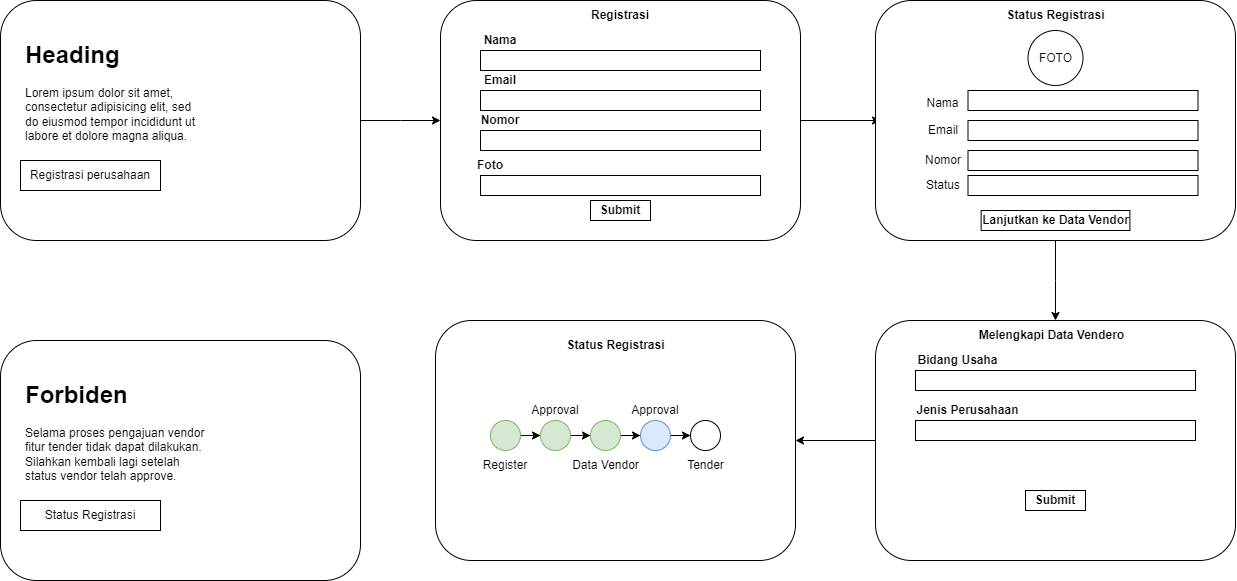

The diagram above was exported from draw.io. Its source (the exported page's mxGraphModel, read from the mxfile embedded in the PNG):
<mxGraphModel dx="1050" dy="569" grid="1" gridSize="10" guides="1" tooltips="1" connect="1" arrows="1" fold="1" page="1" pageScale="1" pageWidth="850" pageHeight="1100" math="0" shadow="0">
  <root>
    <mxCell id="0" />
    <mxCell id="1" parent="0" />
    <mxCell id="NoPBTeVQXHyHTGzCv2CT-6" value="" style="edgeStyle=orthogonalEdgeStyle;rounded=0;orthogonalLoop=1;jettySize=auto;html=1;" edge="1" parent="1" source="NoPBTeVQXHyHTGzCv2CT-2">
      <mxGeometry relative="1" as="geometry">
        <mxPoint x="480" y="180" as="targetPoint" />
      </mxGeometry>
    </mxCell>
    <mxCell id="NoPBTeVQXHyHTGzCv2CT-2" value="" style="rounded=1;whiteSpace=wrap;html=1;" vertex="1" parent="1">
      <mxGeometry x="40" y="60" width="360" height="240" as="geometry" />
    </mxCell>
    <mxCell id="NoPBTeVQXHyHTGzCv2CT-3" value="&lt;h1&gt;Heading&lt;/h1&gt;&lt;p&gt;Lorem ipsum dolor sit amet, consectetur adipisicing elit, sed do eiusmod tempor incididunt ut labore et dolore magna aliqua.&lt;/p&gt;" style="text;html=1;strokeColor=none;fillColor=none;spacing=5;spacingTop=-20;whiteSpace=wrap;overflow=hidden;rounded=0;" vertex="1" parent="1">
      <mxGeometry x="60" y="95" width="190" height="120" as="geometry" />
    </mxCell>
    <mxCell id="NoPBTeVQXHyHTGzCv2CT-4" value="Registrasi perusahaan" style="rounded=0;whiteSpace=wrap;html=1;" vertex="1" parent="1">
      <mxGeometry x="60" y="220" width="140" height="30" as="geometry" />
    </mxCell>
    <mxCell id="NoPBTeVQXHyHTGzCv2CT-20" value="" style="edgeStyle=orthogonalEdgeStyle;rounded=0;orthogonalLoop=1;jettySize=auto;html=1;" edge="1" parent="1">
      <mxGeometry relative="1" as="geometry">
        <mxPoint x="840" y="180" as="sourcePoint" />
        <mxPoint x="920" y="180" as="targetPoint" />
      </mxGeometry>
    </mxCell>
    <mxCell id="NoPBTeVQXHyHTGzCv2CT-51" value="" style="edgeStyle=orthogonalEdgeStyle;rounded=0;orthogonalLoop=1;jettySize=auto;html=1;" edge="1" parent="1" source="NoPBTeVQXHyHTGzCv2CT-33">
      <mxGeometry relative="1" as="geometry">
        <mxPoint x="1095" y="380" as="targetPoint" />
      </mxGeometry>
    </mxCell>
    <mxCell id="NoPBTeVQXHyHTGzCv2CT-33" value="" style="rounded=1;whiteSpace=wrap;html=1;" vertex="1" parent="1">
      <mxGeometry x="915" y="60" width="360" height="240" as="geometry" />
    </mxCell>
    <mxCell id="NoPBTeVQXHyHTGzCv2CT-34" value="&lt;b&gt;Status Registrasi&lt;/b&gt;" style="text;html=1;strokeColor=none;fillColor=none;align=center;verticalAlign=middle;whiteSpace=wrap;rounded=0;" vertex="1" parent="1">
      <mxGeometry x="1037.5" y="60" width="115" height="30" as="geometry" />
    </mxCell>
    <mxCell id="NoPBTeVQXHyHTGzCv2CT-44" value="FOTO" style="ellipse;whiteSpace=wrap;html=1;aspect=fixed;" vertex="1" parent="1">
      <mxGeometry x="1067.5" y="90" width="55" height="55" as="geometry" />
    </mxCell>
    <mxCell id="NoPBTeVQXHyHTGzCv2CT-48" value="" style="group" vertex="1" connectable="0" parent="1">
      <mxGeometry x="945" y="150" width="292.5" height="105" as="geometry" />
    </mxCell>
    <mxCell id="NoPBTeVQXHyHTGzCv2CT-35" value="Nama" style="text;html=1;strokeColor=none;fillColor=none;align=center;verticalAlign=middle;whiteSpace=wrap;rounded=0;" vertex="1" parent="NoPBTeVQXHyHTGzCv2CT-48">
      <mxGeometry width="75" height="25" as="geometry" />
    </mxCell>
    <mxCell id="NoPBTeVQXHyHTGzCv2CT-36" value="" style="rounded=0;whiteSpace=wrap;html=1;" vertex="1" parent="NoPBTeVQXHyHTGzCv2CT-48">
      <mxGeometry x="62.5" width="230" height="20" as="geometry" />
    </mxCell>
    <mxCell id="NoPBTeVQXHyHTGzCv2CT-37" value="Email" style="text;html=1;strokeColor=none;fillColor=none;align=center;verticalAlign=middle;whiteSpace=wrap;rounded=0;" vertex="1" parent="NoPBTeVQXHyHTGzCv2CT-48">
      <mxGeometry x="7.5" y="30" width="60" height="20" as="geometry" />
    </mxCell>
    <mxCell id="NoPBTeVQXHyHTGzCv2CT-38" value="" style="rounded=0;whiteSpace=wrap;html=1;" vertex="1" parent="NoPBTeVQXHyHTGzCv2CT-48">
      <mxGeometry x="62.5" y="30" width="230" height="20" as="geometry" />
    </mxCell>
    <mxCell id="NoPBTeVQXHyHTGzCv2CT-39" value="Nomor" style="text;html=1;strokeColor=none;fillColor=none;align=center;verticalAlign=middle;whiteSpace=wrap;rounded=0;" vertex="1" parent="NoPBTeVQXHyHTGzCv2CT-48">
      <mxGeometry x="7.5" y="60" width="60" height="20" as="geometry" />
    </mxCell>
    <mxCell id="NoPBTeVQXHyHTGzCv2CT-40" value="" style="rounded=0;whiteSpace=wrap;html=1;" vertex="1" parent="NoPBTeVQXHyHTGzCv2CT-48">
      <mxGeometry x="62.5" y="60" width="230" height="20" as="geometry" />
    </mxCell>
    <mxCell id="NoPBTeVQXHyHTGzCv2CT-45" value="Status" style="text;html=1;strokeColor=none;fillColor=none;align=center;verticalAlign=middle;whiteSpace=wrap;rounded=0;" vertex="1" parent="NoPBTeVQXHyHTGzCv2CT-48">
      <mxGeometry x="7.5" y="85" width="60" height="20" as="geometry" />
    </mxCell>
    <mxCell id="NoPBTeVQXHyHTGzCv2CT-46" value="" style="rounded=0;whiteSpace=wrap;html=1;" vertex="1" parent="NoPBTeVQXHyHTGzCv2CT-48">
      <mxGeometry x="62.5" y="85" width="230" height="20" as="geometry" />
    </mxCell>
    <mxCell id="NoPBTeVQXHyHTGzCv2CT-49" value="Lanjutkan ke Data Vendor" style="rounded=0;whiteSpace=wrap;html=1;fontStyle=1" vertex="1" parent="1">
      <mxGeometry x="1020.63" y="270" width="148.75" height="20" as="geometry" />
    </mxCell>
    <mxCell id="NoPBTeVQXHyHTGzCv2CT-53" value="" style="rounded=1;whiteSpace=wrap;html=1;fontStyle=1" vertex="1" parent="1">
      <mxGeometry x="480" y="60" width="360" height="240" as="geometry" />
    </mxCell>
    <mxCell id="NoPBTeVQXHyHTGzCv2CT-54" value="&lt;span&gt;Registrasi&lt;/span&gt;" style="text;html=1;strokeColor=none;fillColor=none;align=center;verticalAlign=middle;whiteSpace=wrap;rounded=0;fontStyle=1" vertex="1" parent="1">
      <mxGeometry x="630" y="60" width="60" height="30" as="geometry" />
    </mxCell>
    <mxCell id="NoPBTeVQXHyHTGzCv2CT-55" value="Nama" style="text;html=1;strokeColor=none;fillColor=none;align=center;verticalAlign=middle;whiteSpace=wrap;rounded=0;fontStyle=1" vertex="1" parent="1">
      <mxGeometry x="510" y="90" width="60" height="20" as="geometry" />
    </mxCell>
    <mxCell id="NoPBTeVQXHyHTGzCv2CT-56" value="" style="rounded=0;whiteSpace=wrap;html=1;fontStyle=1" vertex="1" parent="1">
      <mxGeometry x="520" y="110" width="280" height="20" as="geometry" />
    </mxCell>
    <mxCell id="NoPBTeVQXHyHTGzCv2CT-57" value="Email" style="text;html=1;strokeColor=none;fillColor=none;align=center;verticalAlign=middle;whiteSpace=wrap;rounded=0;fontStyle=1" vertex="1" parent="1">
      <mxGeometry x="510" y="130" width="60" height="20" as="geometry" />
    </mxCell>
    <mxCell id="NoPBTeVQXHyHTGzCv2CT-58" value="" style="rounded=0;whiteSpace=wrap;html=1;fontStyle=1" vertex="1" parent="1">
      <mxGeometry x="520" y="150" width="280" height="20" as="geometry" />
    </mxCell>
    <mxCell id="NoPBTeVQXHyHTGzCv2CT-59" value="Nomor" style="text;html=1;strokeColor=none;fillColor=none;align=center;verticalAlign=middle;whiteSpace=wrap;rounded=0;fontStyle=1" vertex="1" parent="1">
      <mxGeometry x="510" y="170" width="60" height="20" as="geometry" />
    </mxCell>
    <mxCell id="NoPBTeVQXHyHTGzCv2CT-60" value="" style="rounded=0;whiteSpace=wrap;html=1;fontStyle=1" vertex="1" parent="1">
      <mxGeometry x="520" y="190" width="280" height="20" as="geometry" />
    </mxCell>
    <mxCell id="NoPBTeVQXHyHTGzCv2CT-61" value="Foto" style="text;html=1;strokeColor=none;fillColor=none;align=center;verticalAlign=middle;whiteSpace=wrap;rounded=0;fontStyle=1" vertex="1" parent="1">
      <mxGeometry x="500" y="215" width="60" height="20" as="geometry" />
    </mxCell>
    <mxCell id="NoPBTeVQXHyHTGzCv2CT-62" value="" style="rounded=0;whiteSpace=wrap;html=1;fontStyle=1" vertex="1" parent="1">
      <mxGeometry x="520" y="235" width="280" height="20" as="geometry" />
    </mxCell>
    <mxCell id="NoPBTeVQXHyHTGzCv2CT-63" value="Submit" style="rounded=0;whiteSpace=wrap;html=1;fontStyle=1" vertex="1" parent="1">
      <mxGeometry x="630" y="260" width="60" height="20" as="geometry" />
    </mxCell>
    <mxCell id="NoPBTeVQXHyHTGzCv2CT-76" value="" style="edgeStyle=orthogonalEdgeStyle;rounded=0;orthogonalLoop=1;jettySize=auto;html=1;" edge="1" parent="1" source="NoPBTeVQXHyHTGzCv2CT-64" target="NoPBTeVQXHyHTGzCv2CT-75">
      <mxGeometry relative="1" as="geometry" />
    </mxCell>
    <mxCell id="NoPBTeVQXHyHTGzCv2CT-64" value="" style="rounded=1;whiteSpace=wrap;html=1;fontStyle=1" vertex="1" parent="1">
      <mxGeometry x="915.01" y="380" width="360" height="240" as="geometry" />
    </mxCell>
    <mxCell id="NoPBTeVQXHyHTGzCv2CT-65" value="&lt;span&gt;Melengkapi Data Vendero&lt;/span&gt;" style="text;html=1;strokeColor=none;fillColor=none;align=center;verticalAlign=middle;whiteSpace=wrap;rounded=0;fontStyle=1" vertex="1" parent="1">
      <mxGeometry x="1013.75" y="380" width="154.99" height="30" as="geometry" />
    </mxCell>
    <mxCell id="NoPBTeVQXHyHTGzCv2CT-66" value="Bidang Usaha" style="text;html=1;strokeColor=none;fillColor=none;align=center;verticalAlign=middle;whiteSpace=wrap;rounded=0;fontStyle=1" vertex="1" parent="1">
      <mxGeometry x="945.01" y="410" width="104.99" height="20" as="geometry" />
    </mxCell>
    <mxCell id="NoPBTeVQXHyHTGzCv2CT-67" value="" style="rounded=0;whiteSpace=wrap;html=1;fontStyle=1" vertex="1" parent="1">
      <mxGeometry x="955.01" y="430" width="280" height="20" as="geometry" />
    </mxCell>
    <mxCell id="NoPBTeVQXHyHTGzCv2CT-68" value="Jenis Perusahaan" style="text;html=1;strokeColor=none;fillColor=none;align=center;verticalAlign=middle;whiteSpace=wrap;rounded=0;fontStyle=1" vertex="1" parent="1">
      <mxGeometry x="945.01" y="460" width="124.99" height="20" as="geometry" />
    </mxCell>
    <mxCell id="NoPBTeVQXHyHTGzCv2CT-69" value="" style="rounded=0;whiteSpace=wrap;html=1;fontStyle=1" vertex="1" parent="1">
      <mxGeometry x="955.01" y="480" width="280" height="20" as="geometry" />
    </mxCell>
    <mxCell id="NoPBTeVQXHyHTGzCv2CT-74" value="Submit" style="rounded=0;whiteSpace=wrap;html=1;fontStyle=1" vertex="1" parent="1">
      <mxGeometry x="1065.01" y="550" width="60" height="20" as="geometry" />
    </mxCell>
    <mxCell id="NoPBTeVQXHyHTGzCv2CT-75" value="" style="rounded=1;whiteSpace=wrap;html=1;fontStyle=1" vertex="1" parent="1">
      <mxGeometry x="475.01" y="380" width="360" height="240" as="geometry" />
    </mxCell>
    <mxCell id="NoPBTeVQXHyHTGzCv2CT-81" value="" style="edgeStyle=orthogonalEdgeStyle;rounded=0;orthogonalLoop=1;jettySize=auto;html=1;" edge="1" parent="1" source="NoPBTeVQXHyHTGzCv2CT-77" target="NoPBTeVQXHyHTGzCv2CT-80">
      <mxGeometry relative="1" as="geometry" />
    </mxCell>
    <mxCell id="NoPBTeVQXHyHTGzCv2CT-77" value="" style="ellipse;whiteSpace=wrap;html=1;aspect=fixed;fillColor=#d5e8d4;strokeColor=#82b366;" vertex="1" parent="1">
      <mxGeometry x="530" y="480" width="30" height="30" as="geometry" />
    </mxCell>
    <mxCell id="NoPBTeVQXHyHTGzCv2CT-78" value="&lt;b&gt;Status Registrasi&lt;/b&gt;" style="text;html=1;strokeColor=none;fillColor=none;align=center;verticalAlign=middle;whiteSpace=wrap;rounded=0;" vertex="1" parent="1">
      <mxGeometry x="597.51" y="390" width="115" height="30" as="geometry" />
    </mxCell>
    <mxCell id="NoPBTeVQXHyHTGzCv2CT-84" value="" style="edgeStyle=orthogonalEdgeStyle;rounded=0;orthogonalLoop=1;jettySize=auto;html=1;" edge="1" parent="1" source="NoPBTeVQXHyHTGzCv2CT-80" target="NoPBTeVQXHyHTGzCv2CT-83">
      <mxGeometry relative="1" as="geometry" />
    </mxCell>
    <mxCell id="NoPBTeVQXHyHTGzCv2CT-80" value="" style="ellipse;whiteSpace=wrap;html=1;aspect=fixed;fillColor=#d5e8d4;strokeColor=#82b366;" vertex="1" parent="1">
      <mxGeometry x="580" y="480" width="30" height="30" as="geometry" />
    </mxCell>
    <mxCell id="NoPBTeVQXHyHTGzCv2CT-86" value="" style="edgeStyle=orthogonalEdgeStyle;rounded=0;orthogonalLoop=1;jettySize=auto;html=1;" edge="1" parent="1" source="NoPBTeVQXHyHTGzCv2CT-83" target="NoPBTeVQXHyHTGzCv2CT-85">
      <mxGeometry relative="1" as="geometry" />
    </mxCell>
    <mxCell id="NoPBTeVQXHyHTGzCv2CT-83" value="" style="ellipse;whiteSpace=wrap;html=1;aspect=fixed;fillColor=#d5e8d4;strokeColor=#82b366;" vertex="1" parent="1">
      <mxGeometry x="630" y="480" width="30" height="30" as="geometry" />
    </mxCell>
    <mxCell id="NoPBTeVQXHyHTGzCv2CT-88" value="" style="edgeStyle=orthogonalEdgeStyle;rounded=0;orthogonalLoop=1;jettySize=auto;html=1;" edge="1" parent="1" source="NoPBTeVQXHyHTGzCv2CT-85" target="NoPBTeVQXHyHTGzCv2CT-87">
      <mxGeometry relative="1" as="geometry" />
    </mxCell>
    <mxCell id="NoPBTeVQXHyHTGzCv2CT-85" value="" style="ellipse;whiteSpace=wrap;html=1;aspect=fixed;fillColor=#dae8fc;strokeColor=#6c8ebf;" vertex="1" parent="1">
      <mxGeometry x="680" y="480" width="30" height="30" as="geometry" />
    </mxCell>
    <mxCell id="NoPBTeVQXHyHTGzCv2CT-87" value="" style="ellipse;whiteSpace=wrap;html=1;aspect=fixed;" vertex="1" parent="1">
      <mxGeometry x="730" y="480" width="30" height="30" as="geometry" />
    </mxCell>
    <mxCell id="NoPBTeVQXHyHTGzCv2CT-91" value="Register" style="text;html=1;strokeColor=none;fillColor=none;align=center;verticalAlign=middle;whiteSpace=wrap;rounded=0;" vertex="1" parent="1">
      <mxGeometry x="515" y="510" width="60" height="30" as="geometry" />
    </mxCell>
    <mxCell id="NoPBTeVQXHyHTGzCv2CT-92" value="Approval" style="text;html=1;strokeColor=none;fillColor=none;align=center;verticalAlign=middle;whiteSpace=wrap;rounded=0;" vertex="1" parent="1">
      <mxGeometry x="565" y="455" width="60" height="30" as="geometry" />
    </mxCell>
    <mxCell id="NoPBTeVQXHyHTGzCv2CT-93" value="Data Vendor" style="text;html=1;strokeColor=none;fillColor=none;align=center;verticalAlign=middle;whiteSpace=wrap;rounded=0;" vertex="1" parent="1">
      <mxGeometry x="602.5" y="510" width="85" height="30" as="geometry" />
    </mxCell>
    <mxCell id="NoPBTeVQXHyHTGzCv2CT-94" value="Approval" style="text;html=1;strokeColor=none;fillColor=none;align=center;verticalAlign=middle;whiteSpace=wrap;rounded=0;" vertex="1" parent="1">
      <mxGeometry x="665" y="455" width="60" height="30" as="geometry" />
    </mxCell>
    <mxCell id="NoPBTeVQXHyHTGzCv2CT-95" value="Tender" style="text;html=1;strokeColor=none;fillColor=none;align=center;verticalAlign=middle;whiteSpace=wrap;rounded=0;" vertex="1" parent="1">
      <mxGeometry x="702.5" y="510" width="85" height="30" as="geometry" />
    </mxCell>
    <mxCell id="NoPBTeVQXHyHTGzCv2CT-97" value="" style="rounded=1;whiteSpace=wrap;html=1;" vertex="1" parent="1">
      <mxGeometry x="40" y="400" width="360" height="240" as="geometry" />
    </mxCell>
    <mxCell id="NoPBTeVQXHyHTGzCv2CT-98" value="&lt;h1&gt;Forbiden&lt;/h1&gt;&lt;p&gt;Selama proses pengajuan vendor fitur tender tidak dapat dilakukan.&lt;br&gt;Silahkan kembali lagi setelah status vendor telah approve.&lt;/p&gt;" style="text;html=1;strokeColor=none;fillColor=none;spacing=5;spacingTop=-20;whiteSpace=wrap;overflow=hidden;rounded=0;" vertex="1" parent="1">
      <mxGeometry x="60" y="435" width="190" height="120" as="geometry" />
    </mxCell>
    <mxCell id="NoPBTeVQXHyHTGzCv2CT-99" value="Status Registrasi" style="rounded=0;whiteSpace=wrap;html=1;" vertex="1" parent="1">
      <mxGeometry x="60" y="560" width="140" height="30" as="geometry" />
    </mxCell>
  </root>
</mxGraphModel>